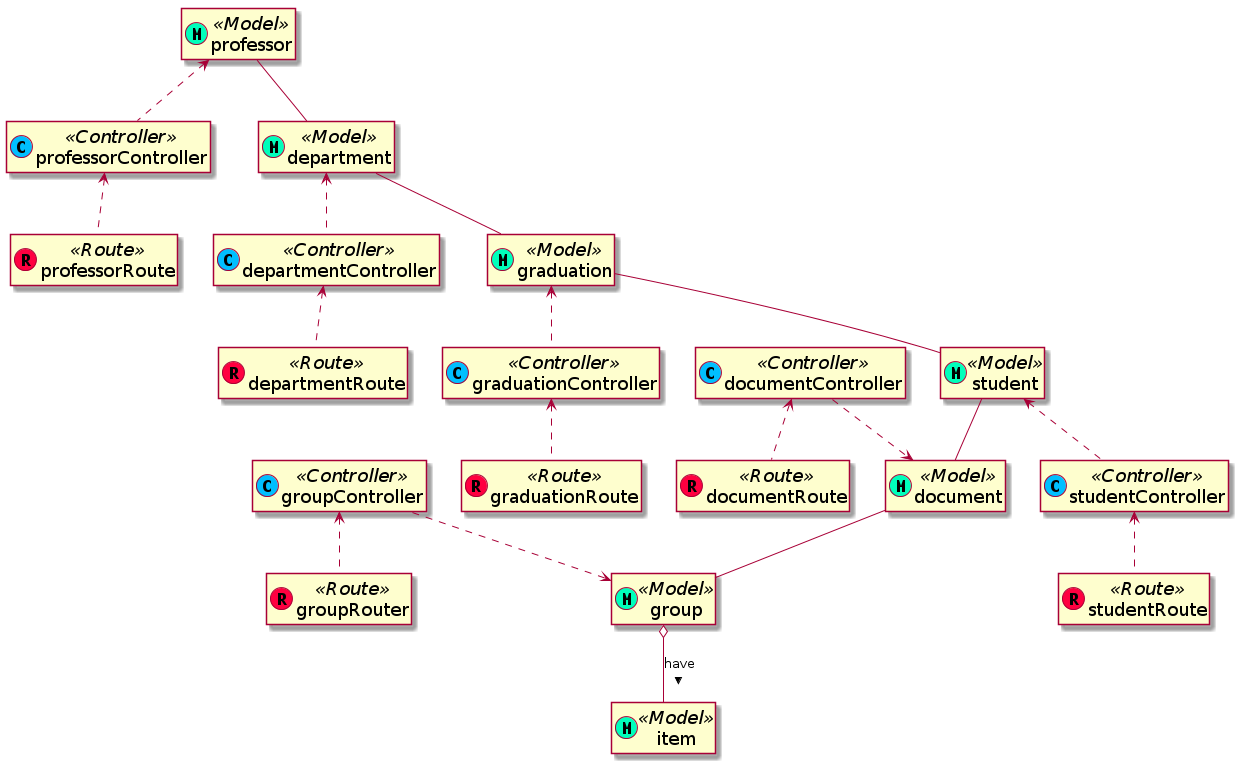

The diagram above was rendered by PlantUML. Its source (embedded in the PNG):
@startuml
skinparam classFontSize 18
skinparam ClassStereotypeFontSize 18
hide members
class document  <<(M, #00ffbb)Model>> {

}
class student <<(M, #00ffbb)Model>> { 

}
class professor <<(M, #00ffbb)Model>> {

}
class group <<(M, #00ffbb)Model>> {

}
class item <<(M, #00ffbb)Model>> {

}
class documentController <<(C, #00bfff)Controller>> {

}
class studentController <<(C, #00bfff)Controller>> {

}
class professorController <<(C, #00bfff)Controller>> {

}
class professorRoute <<(R, #ff0040)Route>> {

}
class studentRoute <<(R, #ff0040)Route>> {

}
class documentRoute  <<(R, #ff0040)Route>> {

}
class groupController <<(C, #00bfff) Controller>> {

}
class groupRouter <<(R, #ff0040)Route>> {

}
class department <<(M, #00ffbb)Model>> {

}
class departmentController <<(C, #00bfff) Controller>> {

}
class departmentRoute <<(R, #ff0040)Route>> {

}
class graduation <<(M, #00ffbb)Model>> {

}
class graduationController <<(C, #00bfff) Controller>> {

}
class graduationRoute <<(R, #ff0040)Route>> {

}

document --  group
student -- document
professor -- department
graduation -- student
department -- graduation
group o-- item: have >

documentController ..> document
student <.. studentController
professor <.. professorController
graduation <.. graduationController
department <.. departmentController

documentController <.. documentRoute
studentController <.. studentRoute
professorController <.. professorRoute
groupController ..> group
groupController <.. groupRouter
departmentController <.. departmentRoute
graduationController <.. graduationRoute

@enduml